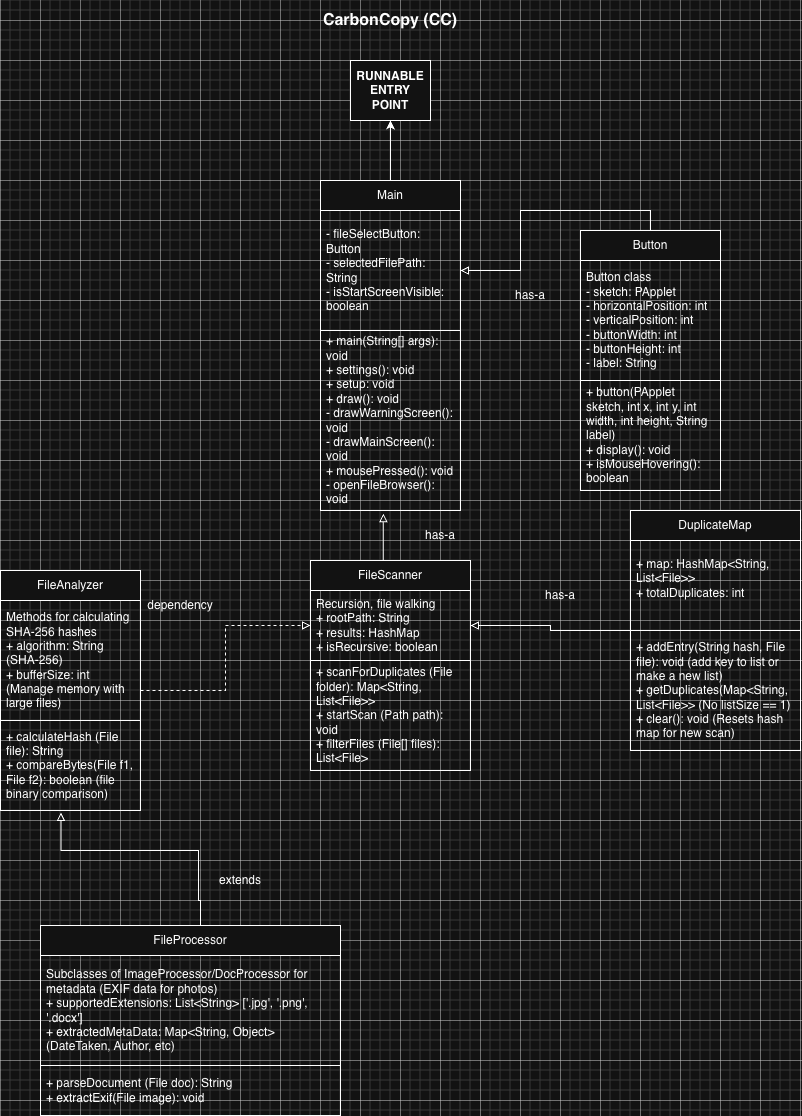

The diagram above was exported from draw.io. Its source (the exported page's mxGraphModel, read from the mxfile embedded in the PNG):
<mxGraphModel dx="792" dy="2895" grid="1" gridSize="10" guides="1" tooltips="1" connect="1" arrows="1" fold="1" page="1" pageScale="1" pageWidth="1100" pageHeight="1700" math="0" shadow="0">
  <root>
    <mxCell id="0" />
    <mxCell id="1" parent="0" />
    <mxCell id="OSlHdJlr1kNlH2HHZiYb-1" parent="1" style="text;html=1;whiteSpace=wrap;strokeColor=none;fillColor=none;align=center;verticalAlign=middle;rounded=0;fontStyle=1;fontSize=16;" value="CarbonCopy (CC)" vertex="1">
      <mxGeometry height="40" width="180" x="820" y="-180" as="geometry" />
    </mxCell>
    <mxCell id="OSlHdJlr1kNlH2HHZiYb-2" parent="1" style="whiteSpace=wrap;html=1;" value="&lt;b&gt;RUNNABLE ENTRY POINT&lt;/b&gt;" vertex="1">
      <mxGeometry height="60" width="80" x="870" y="-120" as="geometry" />
    </mxCell>
    <mxCell id="OSlHdJlr1kNlH2HHZiYb-3" parent="1" style="swimlane;fontStyle=0;childLayout=stackLayout;horizontal=1;startSize=30;horizontalStack=0;resizeParent=1;resizeParentMax=0;resizeLast=0;collapsible=1;marginBottom=0;whiteSpace=wrap;html=1;" value="FileScanner" vertex="1">
      <mxGeometry height="210" width="160" x="830" y="380" as="geometry" />
    </mxCell>
    <mxCell id="OSlHdJlr1kNlH2HHZiYb-4" parent="OSlHdJlr1kNlH2HHZiYb-3" style="text;strokeColor=none;fillColor=none;align=left;verticalAlign=middle;spacingLeft=4;spacingRight=4;overflow=hidden;points=[[0,0.5],[1,0.5]];portConstraint=eastwest;rotatable=0;whiteSpace=wrap;html=1;" value="Recursion, file walking&lt;div&gt;+ rootPath: String&lt;/div&gt;&lt;div&gt;&lt;div&gt;+ results: HashMap&lt;/div&gt;&lt;div&gt;+ isRecursive: boolean&lt;/div&gt;&lt;/div&gt;" vertex="1">
      <mxGeometry height="70" width="160" y="30" as="geometry" />
    </mxCell>
    <mxCell id="OSlHdJlr1kNlH2HHZiYb-5" parent="OSlHdJlr1kNlH2HHZiYb-3" style="text;strokeColor=default;fillColor=none;align=left;verticalAlign=middle;spacingLeft=4;spacingRight=4;overflow=hidden;points=[[0,0.5],[1,0.5]];portConstraint=eastwest;rotatable=0;whiteSpace=wrap;html=1;strokeWidth=1;" value="+ scanForDuplicates (File folder): Map&amp;lt;String, List&amp;lt;File&amp;gt;&amp;gt;&lt;br&gt;+ startScan (Path path): void&lt;div&gt;+ filterFiles (File[] files): List&amp;lt;File&amp;gt;&lt;/div&gt;" vertex="1">
      <mxGeometry height="110" width="160" y="100" as="geometry" />
    </mxCell>
    <mxCell id="OSlHdJlr1kNlH2HHZiYb-6" edge="1" parent="1" source="OSlHdJlr1kNlH2HHZiYb-7" style="edgeStyle=orthogonalEdgeStyle;rounded=0;orthogonalLoop=1;jettySize=auto;html=1;dashed=1;endArrow=block;endFill=0;entryX=0;entryY=0.5;entryDx=0;entryDy=0;" target="OSlHdJlr1kNlH2HHZiYb-4" value="">
      <mxGeometry relative="1" as="geometry">
        <mxPoint x="840" y="320" as="targetPoint" />
      </mxGeometry>
    </mxCell>
    <mxCell id="OSlHdJlr1kNlH2HHZiYb-7" parent="1" style="swimlane;fontStyle=0;childLayout=stackLayout;horizontal=1;startSize=30;horizontalStack=0;resizeParent=1;resizeParentMax=0;resizeLast=0;collapsible=1;marginBottom=0;whiteSpace=wrap;html=1;" value="FileAnalyzer" vertex="1">
      <mxGeometry height="240" width="140" x="520" y="390" as="geometry" />
    </mxCell>
    <mxCell id="OSlHdJlr1kNlH2HHZiYb-8" parent="OSlHdJlr1kNlH2HHZiYb-7" style="text;strokeColor=none;fillColor=none;align=left;verticalAlign=middle;spacingLeft=4;spacingRight=4;overflow=hidden;points=[[0,0.5],[1,0.5]];portConstraint=eastwest;rotatable=0;whiteSpace=wrap;html=1;" value="Methods for calculating SHA-256 hashes&lt;div&gt;+ algorithm: String (SHA-256)&lt;div&gt;+ bufferSize: int (Manage memory with large files)&lt;/div&gt;&lt;/div&gt;" vertex="1">
      <mxGeometry height="120" width="140" y="30" as="geometry" />
    </mxCell>
    <mxCell id="OSlHdJlr1kNlH2HHZiYb-9" parent="OSlHdJlr1kNlH2HHZiYb-7" style="text;strokeColor=default;fillColor=none;align=left;verticalAlign=middle;spacingLeft=4;spacingRight=4;overflow=hidden;points=[[0,0.5],[1,0.5]];portConstraint=eastwest;rotatable=0;whiteSpace=wrap;html=1;strokeWidth=1;" value="+ calculateHash (File file): String&lt;div&gt;+ compareBytes(File f1, File f2): boolean (file binary comparison)&lt;/div&gt;" vertex="1">
      <mxGeometry height="90" width="140" y="150" as="geometry" />
    </mxCell>
    <mxCell id="OSlHdJlr1kNlH2HHZiYb-10" edge="1" parent="1" source="OSlHdJlr1kNlH2HHZiYb-11" style="edgeStyle=orthogonalEdgeStyle;rounded=0;orthogonalLoop=1;jettySize=auto;html=1;entryX=1;entryY=0.5;entryDx=0;entryDy=0;endArrow=block;endFill=0;" target="OSlHdJlr1kNlH2HHZiYb-4" value="">
      <mxGeometry relative="1" as="geometry">
        <mxPoint x="1000" y="320" as="targetPoint" />
      </mxGeometry>
    </mxCell>
    <mxCell id="OSlHdJlr1kNlH2HHZiYb-11" parent="1" style="swimlane;fontStyle=0;childLayout=stackLayout;horizontal=1;startSize=30;horizontalStack=0;resizeParent=1;resizeParentMax=0;resizeLast=0;collapsible=1;marginBottom=0;whiteSpace=wrap;html=1;" value="DuplicateMap" vertex="1">
      <mxGeometry height="240" width="170" x="1150" y="330" as="geometry" />
    </mxCell>
    <mxCell id="OSlHdJlr1kNlH2HHZiYb-12" parent="OSlHdJlr1kNlH2HHZiYb-11" style="text;strokeColor=none;fillColor=none;align=left;verticalAlign=middle;spacingLeft=4;spacingRight=4;overflow=hidden;points=[[0,0.5],[1,0.5]];portConstraint=eastwest;rotatable=0;whiteSpace=wrap;html=1;" value="+ map: HashMap&amp;lt;String, List&amp;lt;File&amp;gt;&amp;gt;&lt;div&gt;+ totalDuplicates: int&lt;br&gt;&lt;div&gt;&lt;br&gt;&lt;/div&gt;&lt;/div&gt;" vertex="1">
      <mxGeometry height="90" width="170" y="30" as="geometry" />
    </mxCell>
    <mxCell id="OSlHdJlr1kNlH2HHZiYb-13" parent="OSlHdJlr1kNlH2HHZiYb-11" style="text;strokeColor=default;fillColor=none;align=left;verticalAlign=middle;spacingLeft=4;spacingRight=4;overflow=hidden;points=[[0,0.5],[1,0.5]];portConstraint=eastwest;rotatable=0;whiteSpace=wrap;html=1;strokeWidth=1;" value="+ addEntry(String hash, File file): void (add key to list or make a new list)&lt;div&gt;&lt;span style=&quot;background-color: transparent; color: light-dark(rgb(0, 0, 0), rgb(255, 255, 255));&quot;&gt;+ getDuplicates(Map&amp;lt;String, List&amp;lt;File&amp;gt;&amp;gt; (No listSize == 1)&lt;/span&gt;&lt;div&gt;+ clear(): void (Resets hash map for new scan)&lt;/div&gt;&lt;/div&gt;" vertex="1">
      <mxGeometry height="120" width="170" y="120" as="geometry" />
    </mxCell>
    <mxCell id="OSlHdJlr1kNlH2HHZiYb-14" edge="1" parent="1" source="OSlHdJlr1kNlH2HHZiYb-15" style="edgeStyle=orthogonalEdgeStyle;rounded=0;orthogonalLoop=1;jettySize=auto;html=1;entryX=0.432;entryY=1.021;entryDx=0;entryDy=0;entryPerimeter=0;endArrow=block;endFill=0;" target="OSlHdJlr1kNlH2HHZiYb-9" value="">
      <mxGeometry relative="1" as="geometry">
        <Array as="points">
          <mxPoint x="720" y="720" />
          <mxPoint x="718" y="720" />
          <mxPoint x="718" y="670" />
          <mxPoint x="580" y="670" />
        </Array>
        <mxPoint x="717.4799999999998" y="650.49" as="targetPoint" />
      </mxGeometry>
    </mxCell>
    <mxCell id="OSlHdJlr1kNlH2HHZiYb-15" parent="1" style="swimlane;fontStyle=0;childLayout=stackLayout;horizontal=1;startSize=30;horizontalStack=0;resizeParent=1;resizeParentMax=0;resizeLast=0;collapsible=1;marginBottom=0;whiteSpace=wrap;html=1;" value="FileProcessor" vertex="1">
      <mxGeometry height="190" width="300" x="560" y="745" as="geometry" />
    </mxCell>
    <mxCell id="OSlHdJlr1kNlH2HHZiYb-16" parent="OSlHdJlr1kNlH2HHZiYb-15" style="text;strokeColor=none;fillColor=none;align=left;verticalAlign=middle;spacingLeft=4;spacingRight=4;overflow=hidden;points=[[0,0.5],[1,0.5]];portConstraint=eastwest;rotatable=0;whiteSpace=wrap;html=1;" value="Subclasses of ImageProcessor/DocProcessor for metadata (EXIF data for photos)&lt;br&gt;+ supportedExtensions: List&amp;lt;String&amp;gt; ['.jpg', '.png', '.docx']&lt;div&gt;+ extractedMetaData: Map&amp;lt;String, Object&amp;gt; (DateTaken, Author, etc)&lt;/div&gt;" vertex="1">
      <mxGeometry height="110" width="300" y="30" as="geometry" />
    </mxCell>
    <mxCell id="OSlHdJlr1kNlH2HHZiYb-17" parent="OSlHdJlr1kNlH2HHZiYb-15" style="text;strokeColor=default;fillColor=none;align=left;verticalAlign=middle;spacingLeft=4;spacingRight=4;overflow=hidden;points=[[0,0.5],[1,0.5]];portConstraint=eastwest;rotatable=0;whiteSpace=wrap;html=1;strokeWidth=1;" value="+ parseDocument (File doc): String&lt;div&gt;+ extractExif(File image): void&lt;/div&gt;" vertex="1">
      <mxGeometry height="50" width="300" y="140" as="geometry" />
    </mxCell>
    <mxCell id="OSlHdJlr1kNlH2HHZiYb-18" parent="1" style="text;html=1;whiteSpace=wrap;strokeColor=none;fillColor=none;align=center;verticalAlign=middle;rounded=0;" value="dependency" vertex="1">
      <mxGeometry height="30" width="60" x="670" y="410" as="geometry" />
    </mxCell>
    <mxCell id="OSlHdJlr1kNlH2HHZiYb-19" parent="1" style="text;html=1;whiteSpace=wrap;strokeColor=none;fillColor=none;align=center;verticalAlign=middle;rounded=0;" value="has-a" vertex="1">
      <mxGeometry height="30" width="60" x="1050" y="400" as="geometry" />
    </mxCell>
    <mxCell id="OSlHdJlr1kNlH2HHZiYb-20" parent="1" style="text;html=1;whiteSpace=wrap;strokeColor=none;fillColor=none;align=center;verticalAlign=middle;rounded=0;" value="extends" vertex="1">
      <mxGeometry height="30" width="60" x="730" y="685" as="geometry" />
    </mxCell>
    <mxCell id="OSlHdJlr1kNlH2HHZiYb-21" parent="1" style="swimlane;fontStyle=0;childLayout=stackLayout;horizontal=1;startSize=30;horizontalStack=0;resizeParent=1;resizeParentMax=0;resizeLast=0;collapsible=1;marginBottom=0;whiteSpace=wrap;html=1;" value="Button" vertex="1">
      <mxGeometry height="260" width="140" x="1100" y="50" as="geometry" />
    </mxCell>
    <mxCell id="OSlHdJlr1kNlH2HHZiYb-22" parent="OSlHdJlr1kNlH2HHZiYb-21" style="text;strokeColor=none;fillColor=none;align=left;verticalAlign=middle;spacingLeft=4;spacingRight=4;overflow=hidden;points=[[0,0.5],[1,0.5]];portConstraint=eastwest;rotatable=0;whiteSpace=wrap;html=1;" value="Button class&lt;div&gt;- sketch: PApplet&lt;/div&gt;&lt;div&gt;- horizontalPosition: int&lt;/div&gt;&lt;div&gt;- verticalPosition: int&lt;/div&gt;&lt;div&gt;- buttonWidth: int&lt;/div&gt;&lt;div&gt;- buttonHeight: int&lt;/div&gt;&lt;div&gt;- label: String&lt;/div&gt;" vertex="1">
      <mxGeometry height="120" width="140" y="30" as="geometry" />
    </mxCell>
    <mxCell id="OSlHdJlr1kNlH2HHZiYb-23" parent="OSlHdJlr1kNlH2HHZiYb-21" style="text;strokeColor=default;fillColor=none;align=left;verticalAlign=middle;spacingLeft=4;spacingRight=4;overflow=hidden;points=[[0,0.5],[1,0.5]];portConstraint=eastwest;rotatable=0;whiteSpace=wrap;html=1;strokeWidth=1;" value="+ button(PApplet sketch, int x, int y, int width, int height, String label)&lt;div&gt;+ display(): void&lt;/div&gt;&lt;div&gt;+ isMouseHovering(): boolean&lt;/div&gt;" vertex="1">
      <mxGeometry height="110" width="140" y="150" as="geometry" />
    </mxCell>
    <mxCell id="OSlHdJlr1kNlH2HHZiYb-24" parent="1" style="text;html=1;whiteSpace=wrap;strokeColor=none;fillColor=none;align=center;verticalAlign=middle;rounded=0;" value="has-a" vertex="1">
      <mxGeometry height="30" width="60" x="1020" y="100" as="geometry" />
    </mxCell>
    <mxCell id="OSlHdJlr1kNlH2HHZiYb-25" edge="1" parent="1" source="OSlHdJlr1kNlH2HHZiYb-26" style="edgeStyle=orthogonalEdgeStyle;rounded=0;orthogonalLoop=1;jettySize=auto;html=1;" target="OSlHdJlr1kNlH2HHZiYb-2" value="">
      <mxGeometry relative="1" as="geometry" />
    </mxCell>
    <mxCell id="OSlHdJlr1kNlH2HHZiYb-26" parent="1" style="swimlane;fontStyle=0;childLayout=stackLayout;horizontal=1;startSize=30;horizontalStack=0;resizeParent=1;resizeParentMax=0;resizeLast=0;collapsible=1;marginBottom=0;whiteSpace=wrap;html=1;" value="Main" vertex="1">
      <mxGeometry height="330" width="140" x="840" as="geometry" />
    </mxCell>
    <mxCell id="OSlHdJlr1kNlH2HHZiYb-27" parent="OSlHdJlr1kNlH2HHZiYb-26" style="text;strokeColor=none;fillColor=none;align=left;verticalAlign=middle;spacingLeft=4;spacingRight=4;overflow=hidden;points=[[0,0.5],[1,0.5]];portConstraint=eastwest;rotatable=0;whiteSpace=wrap;html=1;" value="- fileSelectButton: Button&lt;div&gt;- selectedFilePath: String&lt;/div&gt;&lt;div&gt;- isStartScreenVisible: boolean&lt;/div&gt;" vertex="1">
      <mxGeometry height="120" width="140" y="30" as="geometry" />
    </mxCell>
    <mxCell id="OSlHdJlr1kNlH2HHZiYb-28" parent="OSlHdJlr1kNlH2HHZiYb-26" style="text;strokeColor=default;fillColor=none;align=left;verticalAlign=middle;spacingLeft=4;spacingRight=4;overflow=hidden;points=[[0,0.5],[1,0.5]];portConstraint=eastwest;rotatable=0;whiteSpace=wrap;html=1;strokeWidth=1;" value="+ main(String[] args): void&lt;div&gt;+ settings(): void&lt;/div&gt;&lt;div&gt;+ setup: void&lt;/div&gt;&lt;div&gt;+ draw(): void&lt;/div&gt;&lt;div&gt;- drawWarningScreen(): void&lt;/div&gt;&lt;div&gt;- drawMainScreen(): void&lt;br&gt;+ mousePressed(): void&lt;br&gt;- openFileBrowser(): void&lt;/div&gt;" vertex="1">
      <mxGeometry height="180" width="140" y="150" as="geometry" />
    </mxCell>
    <mxCell id="OSlHdJlr1kNlH2HHZiYb-29" edge="1" parent="1" source="OSlHdJlr1kNlH2HHZiYb-21" style="edgeStyle=orthogonalEdgeStyle;rounded=0;orthogonalLoop=1;jettySize=auto;html=1;entryX=1;entryY=0.5;entryDx=0;entryDy=0;endArrow=block;endFill=0;exitX=0.5;exitY=0;exitDx=0;exitDy=0;" target="OSlHdJlr1kNlH2HHZiYb-27" value="">
      <mxGeometry relative="1" as="geometry">
        <Array as="points">
          <mxPoint x="1170" y="30" />
          <mxPoint x="1040" y="30" />
          <mxPoint x="1040" y="90" />
        </Array>
        <mxPoint x="1110" y="675" as="sourcePoint" />
        <mxPoint x="990" y="615.0000000000002" as="targetPoint" />
      </mxGeometry>
    </mxCell>
    <mxCell id="OSlHdJlr1kNlH2HHZiYb-30" edge="1" parent="1" source="OSlHdJlr1kNlH2HHZiYb-3" style="edgeStyle=orthogonalEdgeStyle;rounded=0;orthogonalLoop=1;jettySize=auto;html=1;endArrow=block;endFill=0;exitX=0.5;exitY=0;exitDx=0;exitDy=0;entryX=0.449;entryY=1.017;entryDx=0;entryDy=0;entryPerimeter=0;" target="OSlHdJlr1kNlH2HHZiYb-28" value="">
      <mxGeometry relative="1" as="geometry">
        <Array as="points">
          <mxPoint x="903" y="380" />
        </Array>
        <mxPoint x="1060" y="330" as="sourcePoint" />
        <mxPoint x="920" y="310" as="targetPoint" />
      </mxGeometry>
    </mxCell>
    <mxCell id="OSlHdJlr1kNlH2HHZiYb-31" parent="1" style="text;html=1;whiteSpace=wrap;strokeColor=none;fillColor=none;align=center;verticalAlign=middle;rounded=0;" value="has-a" vertex="1">
      <mxGeometry height="30" width="60" x="930" y="340" as="geometry" />
    </mxCell>
  </root>
</mxGraphModel>